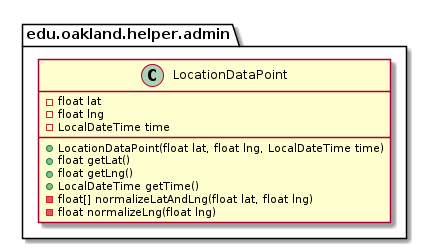

The diagram above was rendered by PlantUML. Its source (embedded in the PNG):
@startuml LocationDataPoint_Closure


package edu.oakland.helper.admin {
    class LocationDataPoint {
        - float lat
        - float lng
        - LocalDateTime time
        + LocationDataPoint(float lat, float lng, LocalDateTime time)
        + float getLat()
        + float getLng()
        + LocalDateTime getTime()
        - float[] normalizeLatAndLng(float lat, float lng)
        - float normalizeLng(float lng)
    }
}






@enduml